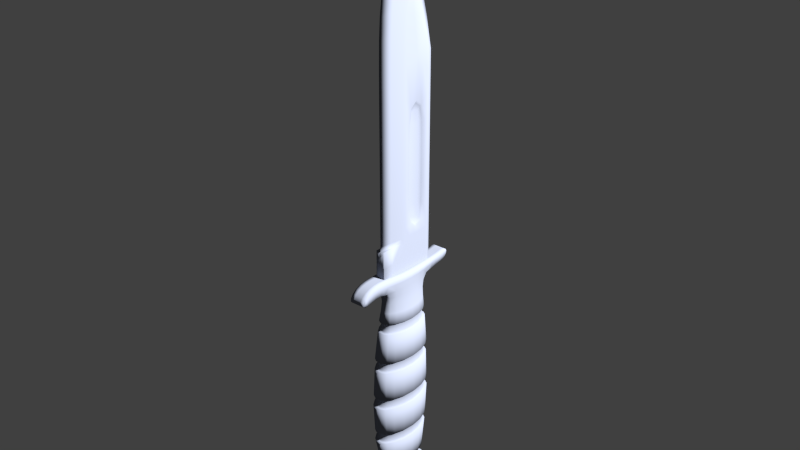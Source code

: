 # Source: knife.blend  (saved by Blender 2.70.0; exported with 4.5.12 LTS)
import bpy
from mathutils import Matrix  # noqa: F401  (used for matrix-valued properties, if any)

bpy.ops.wm.read_factory_settings(use_empty=True)
scene = bpy.context.scene
scene.name = 'Scene'

# ---- collections
col_collection_1 = bpy.data.collections.new('Collection 1'); scene.collection.children.link(col_collection_1)

# ---- materials (node trees are filled in below, after node groups)
mat_glock = bpy.data.materials.new('glock')
mat_glock.alpha_threshold = 0.0
mat_glock.use_transparent_shadow = False
mat_glock.diffuse_color = (0.2257, 0.247, 0.3108, 1.0)
mat_glock.roughness = 0.5
mat_glock.specular_intensity = 0.0
mat_glock.line_color = (0.0, 0.0, 0.0, 1.0)

# ---- material node trees

# ---- world
world_world = bpy.data.worlds.new('World'); scene.world = world_world
world_world.color = (0.05088, 0.05088, 0.05088)
world_world.use_sun_shadow = False
world_world.sun_shadow_jitter_overblur = 0.0
world_world.cycles.sampling_method = 'MANUAL'
world_world.cycles.sample_map_resolution = 256

# ---- cameras
cam_camera_006 = bpy.data.cameras.new('Camera.006')
cam_camera_006.type = 'ORTHO'
cam_camera_006.clip_end = 100.0
cam_camera_006.lens = 35.0
cam_camera_006.sensor_width = 32.0
cam_camera_006.sensor_height = 18.0
cam_camera_006.ortho_scale = 0.3
cam_camera_006.dof.focus_distance = 0.0
cam_camera_006.dof.aperture_fstop = 128.0
cam_camera_007 = bpy.data.cameras.new('Camera.007')
cam_camera_007.type = 'ORTHO'
cam_camera_007.clip_end = 100.0
cam_camera_007.lens = 35.0
cam_camera_007.sensor_width = 32.0
cam_camera_007.sensor_height = 18.0
cam_camera_007.ortho_scale = 0.4
cam_camera_007.dof.focus_distance = 0.0
cam_camera_007.dof.aperture_fstop = 128.0

# ---- lights
light_point_001 = bpy.data.lights.new('Point.001', 'AREA')
light_point_001.transmission_factor = 0.0
light_point_001.energy = 78.54
light_point_001.shadow_buffer_clip_start = 0.5
light_point_001.shadow_soft_size = 0.1
light_point_001.shadow_maximum_resolution = 0.006
light_point_001.use_absolute_resolution = True
light_point_001.size = 0.1
light_point_001.size_y = 0.1
light_point_001.cycles.use_multiple_importance_sampling = False

# ---- meshes
me_circle_001 = bpy.data.meshes.new('Circle.001')
me_circle_001.from_pydata([(-0.003092, -0.05474, -0.01466), (-0.007465, -0.05425, -0.006061), (-0.007465, -0.05356, 0.006104), (-0.003092, -0.05307, 0.01471), (-0.003189, -0.05001, -0.01567), (-0.007699, -0.04947, -0.006798), (-0.007699, -0.04872, 0.005746), (-0.003189, -0.04818, 0.01462), (-0.003393, -0.04286, -0.01689), (-0.00819, -0.04292, -0.007431), (-0.00819, -0.04299, 0.00594), (-0.003393, -0.04305, 0.01539), (-0.003994, -0.02622, -0.01853), (-0.009642, -0.02589, -0.007407), (-0.009642, -0.02544, 0.008327), (-0.003994, -0.02511, 0.01945), (-0.004048, -0.01988, -0.01912), (-0.009772, -0.01955, -0.007842), (-0.009772, -0.01909, 0.008104), (-0.004048, -0.01876, 0.01938), (-0.004246, -0.002313, -0.01995), (-0.01025, -0.00197, -0.008123), (-0.01025, -0.001484, 0.008605), (-0.004246, -0.001141, 0.02043), (-0.004186, 0.00414, -0.01977), (-0.01011, 0.004479, -0.008114), (-0.01011, 0.004957, 0.008376), (-0.004186, 0.005296, 0.02004), (-0.004021, 0.02137, -0.0191), (-0.009708, 0.02174, -0.007898), (-0.009708, 0.02227, 0.007941), (-0.004021, 0.02264, 0.01914), (-0.004021, 0.02782, -0.01943), (-0.009708, 0.02819, -0.008227), (-0.009708, 0.02872, 0.007612), (-0.004021, 0.02909, 0.01881), (-0.00362, 0.04507, -0.01807), (-0.008739, 0.0454, -0.007984), (-0.008739, 0.04588, 0.006274), (-0.00362, 0.04621, 0.01636), (-0.003464, 0.05133, -0.01743), (-0.008363, 0.05165, -0.007787), (-0.008363, 0.05211, 0.005857), (-0.003464, 0.05243, 0.0155), (-0.002554, 0.06408, -0.01643), (-0.006165, 0.06436, -0.007884), (-0.006165, 0.06477, 0.004202), (-0.002554, 0.06505, 0.01275), (-0.002823, -0.05001, -0.0139), (-0.006815, -0.04947, -0.006045), (-0.006815, -0.04872, 0.005058), (-0.002823, -0.04818, 0.01291), (-0.003003, -0.04286, -0.01497), (-0.00725, -0.04292, -0.006605), (-0.00725, -0.04299, 0.00523), (-0.003003, -0.04305, 0.0136), (-0.003535, -0.02622, -0.01643), (-0.008535, -0.02589, -0.006584), (-0.008535, -0.02544, 0.007343), (-0.003535, -0.02511, 0.01719), (-0.003583, -0.01988, -0.01695), (-0.00865, -0.01955, -0.006969), (-0.00865, -0.01909, 0.007146), (-0.003583, -0.01876, 0.01713), (-0.003759, -0.002313, -0.01769), (-0.009074, -0.00197, -0.007218), (-0.003092, -0.05719, 0.01705), (-0.009074, -0.001484, 0.007589), (-0.003759, -0.001141, 0.01806), (-0.003092, -0.05883, 0.02349), (-0.003903, -0.05781, 0.02811), (-0.003705, 0.00414, -0.01753), (-0.003092, -0.06087, 0.02953), (-0.008945, 0.004479, -0.00721), (-0.003903, -0.06465, 0.02798), (-0.008945, 0.004957, 0.007386), (-0.003705, 0.005296, 0.01771), (-0.003092, -0.06906, 0.005796), (-0.003092, -0.06996, -0.006991), (-0.003559, 0.02137, -0.01693), (-0.003092, -0.06701, -0.01354), (-0.008593, 0.02174, -0.007019), (-0.004322, 0.08125, 0.0182), (-0.008593, 0.02227, 0.007001), (-0.003559, 0.02264, 0.01692), (-0.004322, 0.0815, 0.02468), (-0.004322, 0.07997, 0.03176), (-0.003559, 0.02782, -0.01722), (-0.004322, 0.07579, 0.03593), (-0.008593, 0.02819, -0.00731), (-0.004322, 0.0717, 0.03508), (-0.008593, 0.02872, 0.00671), (-0.003559, 0.02909, 0.01662), (-0.004322, 0.07383, 0.02877), (-0.004322, 0.0746, 0.0211), (-0.003204, 0.04507, -0.01602), (-0.004322, 0.07119, 0.01539), (-0.007736, 0.0454, -0.007095), (-0.007736, 0.04588, 0.005526), (-0.004322, 0.07871, -0.02439), (-0.003204, 0.04621, 0.01445), (-0.004322, 0.079, -0.02971), (-0.004322, 0.08021, -0.03469), (-0.004322, 0.0763, -0.03483), (-0.003066, 0.05133, -0.01546), (-0.007402, 0.05165, -0.00692), (-0.007402, 0.05211, 0.005157), (-0.004322, 0.07388, -0.03185), (-0.003066, 0.05243, 0.0137), (-0.004322, 0.07367, -0.02588), (-0.002554, 0.07026, -0.01941), (-0.003498, -0.06685, 0.01689), (-0.003092, -0.06087, -0.0147), (-0.00604, -0.06131, 0.00595), (-0.00604, -0.0621, -0.006526), (-0.003701, -0.06592, 0.02243), (-0.006165, 0.0793, -0.007987), (-0.006165, 0.0797, 0.0041), (-0.005455, 0.07879, -0.01838), (-0.006165, 0.07183, -0.007935), (-0.006165, 0.07223, 0.004151), (0.003092, -0.05474, -0.01466), (0.007465, -0.05425, -0.006061), (0.007465, -0.05356, 0.006104), (0.003092, -0.05307, 0.01471), (0.003189, -0.05001, -0.01567), (0.007699, -0.04947, -0.006798), (0.007699, -0.04872, 0.005746), (0.003189, -0.04818, 0.01462), (0.003393, -0.04286, -0.01689), (0.00819, -0.04292, -0.007431), (0.00819, -0.04299, 0.00594), (0.003393, -0.04305, 0.01539), (0.003994, -0.02622, -0.01853), (0.009642, -0.02589, -0.007407), (0.009642, -0.02544, 0.008327), (0.003994, -0.02511, 0.01945), (0.004048, -0.01988, -0.01912), (0.009772, -0.01955, -0.007842), (0.009772, -0.01909, 0.008104), (0.004048, -0.01876, 0.01938), (0.004246, -0.002313, -0.01995), (0.01025, -0.00197, -0.008123), (0.01025, -0.001484, 0.008605), (0.004246, -0.001141, 0.02043), (0.004186, 0.00414, -0.01977), (0.01011, 0.004479, -0.008114), (0.01011, 0.004957, 0.008376), (0.004186, 0.005296, 0.02004), (0.004021, 0.02137, -0.0191), (0.009708, 0.02174, -0.007898), (0.009708, 0.02227, 0.007941), (0.004021, 0.02264, 0.01914), (0.004021, 0.02782, -0.01943), (0.009708, 0.02819, -0.008227), (0.009708, 0.02872, 0.007612), (0.004021, 0.02909, 0.01881), (0.00362, 0.04507, -0.01807), (0.008739, 0.0454, -0.007984), (0.008739, 0.04588, 0.006274), (0.00362, 0.04621, 0.01636), (0.003464, 0.05133, -0.01743), (0.008362, 0.05165, -0.007787), (0.008362, 0.05211, 0.005857), (0.003464, 0.05243, 0.0155), (0.002554, 0.06408, -0.01643), (0.006165, 0.06436, -0.007884), (0.006165, 0.06477, 0.004202), (0.002554, 0.06505, 0.01275), (0.002823, -0.05001, -0.0139), (0.006815, -0.04947, -0.006045), (0.006815, -0.04872, 0.005058), (0.002823, -0.04818, 0.01291), (0.003003, -0.04286, -0.01497), (0.00725, -0.04292, -0.006605), (0.00725, -0.04299, 0.00523), (0.003003, -0.04305, 0.0136), (0.003535, -0.02622, -0.01643), (0.008535, -0.02589, -0.006584), (0.008535, -0.02544, 0.007343), (0.003535, -0.02511, 0.01719), (0.003583, -0.01988, -0.01695), (0.00865, -0.01955, -0.006969), (0.00865, -0.01909, 0.007146), (0.003583, -0.01876, 0.01713), (0.003759, -0.002313, -0.01769), (0.009074, -0.00197, -0.007218), (0.003092, -0.05719, 0.01705), (0.009074, -0.001484, 0.007589), (0.003759, -0.001141, 0.01806), (0.003092, -0.05883, 0.02349), (0.003903, -0.05781, 0.02811), (0.003705, 0.00414, -0.01753), (0.003092, -0.06087, 0.02953), (0.008945, 0.004479, -0.00721), (0.003903, -0.06465, 0.02798), (0.008945, 0.004957, 0.007386), (0.003705, 0.005296, 0.01771), (0.003092, -0.06906, 0.005796), (0.003092, -0.06996, -0.006991), (0.003559, 0.02137, -0.01693), (0.003092, -0.06701, -0.01354), (0.008593, 0.02174, -0.007019), (0.004322, 0.08125, 0.0182), (0.008593, 0.02227, 0.007001), (0.003559, 0.02264, 0.01692), (0.004322, 0.0815, 0.02468), (0.004322, 0.07997, 0.03176), (0.003559, 0.02782, -0.01722), (0.004322, 0.07579, 0.03593), (0.008593, 0.02819, -0.00731), (0.004322, 0.0717, 0.03508), (0.008593, 0.02872, 0.00671), (0.003559, 0.02909, 0.01662), (0.004322, 0.07383, 0.02877), (0.004322, 0.0746, 0.0211), (0.003204, 0.04507, -0.01602), (0.004322, 0.07119, 0.01539), (0.007735, 0.0454, -0.007095), (0.007735, 0.04588, 0.005526), (0.004322, 0.07871, -0.02439), (0.003204, 0.04621, 0.01445), (0.004322, 0.079, -0.02971), (0.004322, 0.08021, -0.03469), (0.004322, 0.0763, -0.03483), (0.003066, 0.05133, -0.01546), (0.007402, 0.05165, -0.00692), (0.007402, 0.05211, 0.005157), (0.004322, 0.07388, -0.03185), (0.003066, 0.05243, 0.0137), (0.004322, 0.07367, -0.02588), (0.002554, 0.07026, -0.01941), (0.003498, -0.06685, 0.01689), (0.003092, -0.06087, -0.0147), (0.00604, -0.06131, 0.00595), (0.00604, -0.0621, -0.006526), (0.003701, -0.06592, 0.02243), (-1.246e-09, -0.05307, 0.01471), (1.243e-09, -0.05474, -0.01466), (-2.036e-09, -0.04818, 0.01462), (5.484e-10, -0.05001, -0.01567), (-2.931e-09, -0.04305, 0.01539), (-5.236e-10, -0.04286, -0.01689), (-6.159e-09, -0.02511, 0.01945), (-3.111e-09, -0.02622, -0.01853), (-7.188e-09, -0.01876, 0.01938), (-4.099e-09, -0.01988, -0.01912), (-1.014e-08, -0.001141, 0.02043), (-6.898e-09, -0.002313, -0.01995), (-1.116e-08, 0.005296, 0.02004), (-7.963e-09, 0.00414, -0.01977), (-1.392e-08, 0.02264, 0.01914), (-1.082e-08, 0.02137, -0.0191), (-1.494e-08, 0.02909, 0.01881), (-1.185e-08, 0.02782, -0.01943), (-1.755e-08, 0.04621, 0.01636), (-1.476e-08, 0.04507, -0.01807), (-1.849e-08, 0.05243, 0.0155), (-1.583e-08, 0.05133, -0.01743), (-2.034e-08, 0.06505, 0.01275), (-1.798e-08, 0.06408, -0.01643), (-1.907e-09, -0.04818, 0.01291), (4.146e-10, -0.05001, -0.0139), (-2.795e-09, -0.04305, 0.0136), (-7.512e-10, -0.05719, 0.01705), (-6.679e-10, -0.04286, -0.01497), (-9.711e-10, -0.05883, 0.02349), (-1.486e-09, -0.05781, 0.02811), (-5.988e-09, -0.02511, 0.01719), (-1.093e-09, -0.06087, 0.02953), (-3.27e-09, -0.02622, -0.01643), (-3.607e-10, -0.06465, 0.02798), (2.031e-09, -0.06906, 0.005796), (-7.018e-09, -0.01876, 0.01713), (3.144e-09, -0.06996, -0.006991), (-4.263e-09, -0.01988, -0.01695), (3.158e-09, -0.06701, -0.01354), (-9.959e-09, -0.001141, 0.01806), (-2.339e-08, 0.08125, 0.0182), (-7.069e-09, -0.002313, -0.01769), (-2.392e-08, 0.0815, 0.02468), (-2.421e-08, 0.07997, 0.03176), (-1.098e-08, 0.005296, 0.01771), (-2.384e-08, 0.07579, 0.03593), (-8.133e-09, 0.00414, -0.01753), (-2.311e-08, 0.0717, 0.03508), (-2.298e-08, 0.07383, 0.02877), (-1.375e-08, 0.02264, 0.01692), (-2.253e-08, 0.0746, 0.0211), (-1.099e-08, 0.02137, -0.01693), (-2.154e-08, 0.07119, 0.01539), (-1.478e-08, 0.02909, 0.01662), (-1.976e-08, 0.07871, -0.02439), (-1.201e-08, 0.02782, -0.01722), (-1.941e-08, 0.079, -0.02971), (-1.923e-08, 0.08021, -0.03469), (-1.74e-08, 0.04621, 0.01445), (-1.858e-08, 0.0763, -0.03483), (-1.491e-08, 0.04507, -0.01602), (-1.841e-08, 0.07388, -0.03185), (-1.883e-08, 0.07367, -0.02588), (-1.836e-08, 0.05243, 0.0137), (-1.876e-08, 0.07026, -0.01941), (-1.598e-08, 0.05133, -0.01546), (8.354e-10, -0.06685, 0.01689), (2.245e-09, -0.06087, -0.0147), (2.651e-10, -0.06592, 0.02243), (0.006165, 0.0793, -0.007987), (0.006165, 0.0797, 0.0041), (0.005455, 0.07879, -0.01838), (0.006165, 0.07183, -0.007935), (0.006165, 0.07223, 0.004151), (-2.208e-08, 0.0797, 0.00411), (-2.11e-08, 0.07929, -0.007982), (-2.023e-08, 0.07884, -0.0185), (-0.002725, 0.07796, 0.01657), (-0.002725, 0.09683, 0.01639), (-0.002725, 0.07796, -0.02034), (-0.002725, 0.09683, -0.02034), (-0.002725, 0.09683, 0.003105), (-0.002725, 0.2592, -0.004707), (-0.002725, 0.2142, 0.001385), (-0.002725, 0.2326, -0.0001607), (-0.002725, 0.2491, -0.002978), (-0.002725, 0.2142, -0.01225), (-0.002725, 0.1984, -0.02034), (-0.002725, 0.2332, -0.005211), (-0.002725, 0.1014, 0.002245), (-0.002725, 0.09683, -0.01549), (-0.002725, 0.2079, -0.01548), (-0.002725, 0.07796, -0.01549), (-0.002725, 0.07796, 0.003105), (-0.002725, 0.2142, -0.003158), (-0.002725, 0.09683, -0.003158), (-0.002725, 0.07796, -0.003158), (-0.002725, 0.1014, -0.02034), (-0.002725, 0.1014, -0.01549), (-0.002725, 0.1014, -0.003158), (-0.002725, 0.175, 0.001684), (-0.002725, 0.175, -0.01549), (-0.002725, 0.175, -0.003158), (-0.002725, 0.175, -0.02034), (-0.0009211, 0.1035, -0.01398), (-0.0009211, 0.1035, -0.004668), (-0.0009211, 0.1729, -0.01398), (-0.0009211, 0.1729, -0.004668), (0.002725, 0.07796, 0.01657), (0.002725, 0.09683, 0.01639), (0.002725, 0.07796, -0.02034), (0.002725, 0.09683, -0.02034), (-4.492e-08, 0.2142, 0.01639), (-4.214e-08, 0.2142, -0.02034), (-4.586e-08, 0.2345, -0.01481), (-5.066e-08, 0.2625, -0.01174), (-5.394e-08, 0.2828, -0.01205), (-5.3e-08, 0.2726, -0.002633), (-5.065e-08, 0.2528, 0.009035), (-4.746e-08, 0.2307, 0.01456), (0.002725, 0.09683, 0.003105), (0.002725, 0.2592, -0.004707), (0.002725, 0.2142, 0.001385), (0.002725, 0.2326, -0.0001607), (0.002725, 0.2491, -0.002978), (0.002725, 0.2142, -0.01225), (0.002725, 0.1984, -0.02034), (0.002725, 0.2332, -0.005211), (0.002725, 0.1014, 0.002245), (0.002725, 0.09683, -0.01549), (0.002725, 0.2079, -0.01548), (0.002725, 0.07796, -0.01549), (0.002725, 0.07796, 0.003105), (0.002725, 0.2142, -0.003158), (0.002725, 0.09683, -0.003158), (0.002725, 0.07796, -0.003158), (-2.654e-08, 0.1014, 0.01639), (0.002725, 0.1014, -0.02034), (0.002725, 0.1014, -0.01549), (0.002725, 0.1014, -0.003158), (-3.852e-08, 0.175, 0.01639), (0.002725, 0.175, 0.001684), (0.002725, 0.175, -0.01549), (0.002725, 0.175, -0.003158), (0.002725, 0.175, -0.02034), (0.0009211, 0.1035, -0.01398), (0.0009211, 0.1035, -0.004668), (0.0009211, 0.1729, -0.01398), (0.0009211, 0.1729, -0.004668), (-2.582e-08, 0.09697, 0.01639), (-1.995e-08, 0.07796, -0.02034), (-2.302e-08, 0.09683, -0.02034), (-3.957e-08, 0.1984, -0.02034), (-2.376e-08, 0.1014, -0.02034), (-3.575e-08, 0.175, -0.02034), (-2.273e-08, 0.07796, 0.01657), (-3.053e-08, 0.1259, 0.01639), (-3.453e-08, 0.1504, 0.01639), (-0.002725, 0.1259, 0.002058), (-0.002725, 0.1504, 0.001871), (-0.002725, 0.1259, -0.01549), (-0.002725, 0.1504, -0.01549), (-0.002725, 0.1259, -0.003158), (-0.002725, 0.1504, -0.003158), (-0.002725, 0.1259, -0.02034), (-0.002725, 0.1504, -0.02034), (-0.0009211, 0.1266, -0.01398), (-0.0009211, 0.1497, -0.01398), (-0.0009211, 0.1266, -0.004668), (-0.0009211, 0.1497, -0.004668), (-2.776e-08, 0.1259, -0.02034), (-3.175e-08, 0.1504, -0.02034), (0.002725, 0.1259, 0.002058), (0.002725, 0.1504, 0.001871), (0.002725, 0.1259, -0.01549), (0.002725, 0.1504, -0.01549), (0.002725, 0.1259, -0.003158), (0.002725, 0.1504, -0.003158), (0.002725, 0.1259, -0.02034), (0.002725, 0.1504, -0.02034), (0.0009211, 0.1266, -0.01398), (0.0009211, 0.1497, -0.01398), (0.0009211, 0.1266, -0.004668), (0.0009211, 0.1497, -0.004668), (-4.906e-08, 0.2417, 0.0118), (-4.826e-08, 0.2485, -0.01328)], [], [(2, 3, 7, 6), (1, 2, 6, 5), (0, 1, 5, 4), (249, 27, 76, 282), (28, 29, 81, 79), (17, 61, 62, 18), (38, 39, 100, 98), (9, 8, 52, 53), (10, 11, 15, 14), (6, 7, 51, 50), (9, 10, 14, 13), (8, 9, 13, 12), (37, 38, 98, 97), (26, 75, 76, 27), (16, 60, 61, 17), (18, 19, 23, 22), (17, 18, 22, 21), (16, 17, 21, 20), (5, 6, 50, 49), (36, 37, 97, 95), (25, 73, 75, 26), (14, 15, 59, 58), (26, 27, 31, 30), (25, 26, 30, 29), (24, 25, 29, 28), (24, 71, 73, 25), (254, 32, 36, 256), (34, 35, 39, 38), (33, 34, 38, 37), (32, 33, 37, 36), (13, 14, 58, 57), (34, 91, 92, 35), (4, 5, 49, 48), (40, 41, 45, 44), (258, 40, 44, 260), (42, 43, 47, 46), (41, 42, 46, 45), (49, 50, 54, 53), (48, 49, 53, 52), (50, 51, 55, 54), (58, 59, 63, 62), (57, 58, 62, 61), (56, 57, 61, 60), (67, 68, 76, 75), (65, 67, 75, 73), (64, 65, 73, 71), (83, 84, 92, 91), (81, 83, 91, 89), (79, 81, 89, 87), (95, 97, 105, 104), (98, 100, 108, 106), (97, 98, 106, 105), (19, 18, 62, 63), (29, 30, 83, 81), (248, 20, 64, 279), (41, 40, 104, 105), (10, 9, 53, 54), (20, 21, 65, 64), (245, 19, 63, 273), (30, 31, 84, 83), (42, 41, 105, 106), (237, 3, 66, 264), (11, 10, 54, 55), (21, 22, 67, 65), (244, 12, 56, 270), (33, 32, 87, 89), (12, 13, 57, 56), (43, 42, 106, 108), (241, 11, 55, 263), (22, 23, 68, 67), (34, 33, 89, 91), (294, 101, 99, 292), (260, 44, 110, 302), (295, 102, 101, 294), (297, 103, 102, 295), (299, 107, 103, 297), (300, 109, 107, 299), (302, 110, 109, 300), (114, 78, 77, 113), (112, 80, 78, 114), (1, 114, 113, 2), (0, 112, 114, 1), (77, 111, 66, 113), (2, 113, 66, 3), (66, 111, 115, 69), (70, 69, 115, 74), (72, 70, 74), (3, 237, 239, 7), (0, 4, 240, 238), (7, 239, 261, 51), (8, 242, 265, 52), (40, 258, 303, 104), (11, 241, 243, 15), (8, 12, 244, 242), (28, 79, 289, 252), (15, 243, 268, 59), (16, 20, 248, 246), (35, 92, 291, 253), (19, 245, 247, 23), (16, 246, 275, 60), (27, 249, 251, 31), (24, 28, 252, 250), (4, 48, 262, 240), (43, 108, 301, 257), (35, 253, 255, 39), (36, 95, 298, 256), (23, 247, 277, 68), (24, 250, 284, 71), (43, 257, 259, 47), (48, 52, 265, 262), (51, 261, 263, 55), (56, 60, 275, 270), (59, 268, 273, 63), (68, 277, 282, 76), (64, 71, 284, 279), (84, 287, 291, 92), (79, 87, 293, 289), (100, 296, 301, 108), (95, 104, 303, 298), (39, 255, 296, 100), (32, 254, 293, 87), (69, 266, 264, 66), (70, 267, 266, 69), (72, 269, 267, 70), (74, 271, 269, 72), (78, 274, 272, 77), (115, 306, 271, 74), (80, 276, 274, 78), (31, 251, 287, 84), (112, 305, 276, 80), (85, 280, 278, 82), (86, 281, 280, 85), (90, 285, 283, 88), (88, 283, 281, 86), (93, 286, 285, 90), (94, 288, 286, 93), (96, 290, 288, 94), (47, 259, 290, 96), (77, 272, 304, 111), (0, 238, 305, 112), (111, 304, 306, 115), (119, 120, 117, 116), (45, 46, 120, 119), (116, 118, 110, 119), (45, 119, 110, 44), (110, 118, 99, 109), (101, 107, 109, 99), (102, 103, 107, 101), (120, 96, 82, 117), (47, 96, 120, 46), (82, 96, 94, 85), (85, 94, 93, 86), (86, 93, 90, 88), (99, 118, 314, 292), (118, 116, 313, 314), (116, 117, 312, 313), (278, 312, 117, 82), (123, 127, 128, 124), (122, 126, 127, 123), (121, 125, 126, 122), (249, 282, 197, 148), (149, 200, 202, 150), (138, 139, 183, 182), (159, 219, 221, 160), (130, 174, 173, 129), (131, 135, 136, 132), (127, 171, 172, 128), (130, 134, 135, 131), (129, 133, 134, 130), (158, 218, 219, 159), (147, 148, 197, 196), (137, 138, 182, 181), (139, 143, 144, 140), (138, 142, 143, 139), (137, 141, 142, 138), (126, 170, 171, 127), (157, 216, 218, 158), (146, 147, 196, 194), (135, 179, 180, 136), (147, 151, 152, 148), (146, 150, 151, 147), (145, 149, 150, 146), (145, 146, 194, 192), (254, 256, 157, 153), (155, 159, 160, 156), (154, 158, 159, 155), (153, 157, 158, 154), (134, 178, 179, 135), (155, 156, 213, 212), (125, 169, 170, 126), (161, 165, 166, 162), (258, 260, 165, 161), (163, 167, 168, 164), (162, 166, 167, 163), (170, 174, 175, 171), (169, 173, 174, 170), (171, 175, 176, 172), (179, 183, 184, 180), (178, 182, 183, 179), (177, 181, 182, 178), (188, 196, 197, 189), (186, 194, 196, 188), (185, 192, 194, 186), (204, 212, 213, 205), (202, 210, 212, 204), (200, 208, 210, 202), (216, 225, 226, 218), (219, 227, 229, 221), (218, 226, 227, 219), (140, 184, 183, 139), (150, 202, 204, 151), (248, 279, 185, 141), (162, 226, 225, 161), (131, 175, 174, 130), (141, 185, 186, 142), (245, 273, 184, 140), (151, 204, 205, 152), (163, 227, 226, 162), (237, 264, 187, 124), (132, 176, 175, 131), (142, 186, 188, 143), (244, 270, 177, 133), (154, 210, 208, 153), (133, 177, 178, 134), (164, 229, 227, 163), (241, 263, 176, 132), (143, 188, 189, 144), (155, 212, 210, 154), (294, 292, 220, 222), (260, 302, 231, 165), (295, 294, 222, 223), (297, 295, 223, 224), (299, 297, 224, 228), (300, 299, 228, 230), (302, 300, 230, 231), (235, 234, 198, 199), (233, 235, 199, 201), (122, 123, 234, 235), (121, 122, 235, 233), (198, 234, 187, 232), (123, 124, 187, 234), (187, 190, 236, 232), (191, 195, 236, 190), (193, 195, 191), (124, 128, 239, 237), (121, 238, 240, 125), (128, 172, 261, 239), (129, 173, 265, 242), (161, 225, 303, 258), (132, 136, 243, 241), (129, 242, 244, 133), (149, 252, 289, 200), (136, 180, 268, 243), (137, 246, 248, 141), (156, 253, 291, 213), (140, 144, 247, 245), (137, 181, 275, 246), (148, 152, 251, 249), (145, 250, 252, 149), (125, 240, 262, 169), (164, 257, 301, 229), (156, 160, 255, 253), (157, 256, 298, 216), (144, 189, 277, 247), (145, 192, 284, 250), (164, 168, 259, 257), (169, 262, 265, 173), (172, 176, 263, 261), (177, 270, 275, 181), (180, 184, 273, 268), (189, 197, 282, 277), (185, 279, 284, 192), (205, 213, 291, 287), (200, 289, 293, 208), (221, 229, 301, 296), (216, 298, 303, 225), (160, 221, 296, 255), (153, 208, 293, 254), (190, 187, 264, 266), (191, 190, 266, 267), (193, 191, 267, 269), (195, 193, 269, 271), (199, 198, 272, 274), (236, 195, 271, 306), (201, 199, 274, 276), (152, 205, 287, 251), (233, 201, 276, 305), (206, 203, 278, 280), (207, 206, 280, 281), (211, 209, 283, 285), (209, 207, 281, 283), (214, 211, 285, 286), (215, 214, 286, 288), (217, 215, 288, 290), (168, 217, 290, 259), (198, 232, 304, 272), (121, 233, 305, 238), (232, 236, 306, 304), (310, 307, 308, 311), (166, 310, 311, 167), (307, 310, 231, 309), (166, 165, 231, 310), (231, 230, 220, 309), (222, 220, 230, 228), (223, 222, 228, 224), (311, 308, 203, 217), (168, 167, 311, 217), (203, 206, 215, 217), (206, 207, 214, 215), (207, 209, 211, 214), (220, 292, 314, 309), (309, 314, 313, 307), (307, 313, 312, 308), (278, 203, 308, 312), (330, 328, 318, 317), (319, 316, 387), (350, 357, 322, 321), (322, 357, 422, 323), (355, 354, 320, 356), (352, 326, 323, 423), (354, 353, 320), (324, 326, 352, 351), (325, 329, 324, 351), (321, 322, 326, 332), (326, 322, 323), (331, 319, 333, 334), (315, 316, 319, 331), (332, 326, 324), (334, 333, 328, 330), (340, 339, 344, 345), (318, 328, 336, 335), (333, 319, 327, 337), (328, 333, 337, 336), (338, 378, 350, 321), (341, 339, 329, 325), (340, 338, 321, 332), (339, 340, 332, 324, 329), (336, 337, 343, 342), (397, 338, 340, 401), (399, 339, 341, 403), (395, 378, 338, 397), (407, 345, 344, 405), (401, 340, 345, 407), (398, 336, 342, 404), (327, 319, 387, 374), (403, 341, 392, 409), (341, 325, 390, 392), (318, 335, 391, 389), (317, 318, 389, 388), (325, 351, 390), (316, 315, 393, 387), (369, 348, 349, 367), (358, 387, 347), (350, 360, 361, 357), (361, 362, 422, 357), (355, 356, 359, 354), (352, 423, 362, 365), (354, 359, 353), (363, 351, 352, 365), (364, 351, 363, 368), (360, 371, 365, 361), (365, 362, 361), (370, 373, 372, 358), (346, 370, 358, 347), (371, 363, 365), (373, 369, 367, 372), (381, 386, 385, 380), (349, 375, 376, 367), (372, 377, 366, 358), (367, 376, 377, 372), (379, 360, 350, 378), (382, 364, 368, 380), (381, 371, 360, 379), (380, 368, 363, 371, 381), (376, 383, 384, 377), (415, 381, 379, 411), (417, 382, 380, 413), (411, 379, 378, 395), (419, 385, 386, 421), (421, 386, 381, 415), (418, 383, 376, 412), (366, 374, 387, 358), (417, 409, 392, 382), (382, 392, 390, 364), (349, 389, 391, 375), (348, 388, 389, 349), (364, 390, 351), (347, 387, 393, 346), (327, 396, 400, 337), (396, 397, 401, 400), (336, 398, 402, 335), (398, 399, 403, 402), (374, 394, 396, 327), (394, 395, 397, 396), (343, 406, 404, 342), (406, 407, 405, 404), (337, 400, 406, 343), (400, 401, 407, 406), (339, 399, 405, 344), (399, 398, 404, 405), (335, 402, 408, 391), (402, 403, 409, 408), (377, 414, 410, 366), (414, 415, 411, 410), (375, 416, 412, 376), (416, 417, 413, 412), (366, 410, 394, 374), (410, 411, 395, 394), (383, 418, 420, 384), (418, 419, 421, 420), (384, 420, 414, 377), (420, 421, 415, 414), (385, 419, 413, 380), (419, 418, 412, 413), (375, 391, 408, 416), (416, 408, 409, 417), (362, 359, 356, 422), (323, 422, 356, 320), (423, 353, 359, 362), (423, 323, 320, 353)])
me_circle_001.polygons.foreach_set('use_smooth', [True] * 420)
_k = {(4, 5): 1.0, (5, 6): 1.0, (6, 7): 1.0, (7, 239): 1.0, (3, 7): 1.0, (0, 4): 1.0, (8, 9): 1.0, (9, 10): 1.0, (10, 11): 1.0, (11, 241): 1.0, (12, 13): 1.0, (13, 14): 1.0, (14, 15): 1.0, (15, 243): 1.0, (16, 17): 1.0, (17, 18): 1.0, (18, 19): 1.0, (19, 245): 1.0, (20, 21): 1.0, (21, 22): 1.0, (22, 23): 1.0, (23, 247): 1.0, (24, 25): 1.0, (25, 26): 1.0, (26, 27): 1.0, (27, 249): 1.0, (28, 29): 1.0, (29, 30): 1.0, (30, 31): 1.0, (31, 251): 1.0, (32, 33): 1.0, (33, 34): 1.0, (34, 35): 1.0, (35, 253): 1.0, (36, 37): 1.0, (37, 38): 1.0, (38, 39): 1.0, (39, 255): 1.0, (40, 41): 1.0, (41, 42): 1.0, (42, 43): 1.0, (43, 257): 1.0, (3, 66): 1.0, (52, 53): 1.0, (53, 54): 1.0, (54, 55): 1.0, (66, 69): 1.0, (55, 263): 1.0, (69, 70): 1.0, (70, 72): 1.0, (72, 74): 1.0, (77, 111): 1.0, (77, 78): 1.0, (78, 80): 1.0, (0, 112): 1.0, (82, 85): 1.0, (85, 86): 1.0, (86, 88): 1.0, (88, 90): 1.0, (90, 93): 1.0, (93, 94): 1.0, (94, 96): 1.0, (99, 101): 1.0, (101, 102): 1.0, (102, 103): 1.0, (103, 107): 1.0, (107, 109): 1.0, (109, 110): 1.0, (74, 115): 1.0, (80, 112): 1.0, (111, 115): 1.0, (4, 240): 1.0, (8, 242): 1.0, (12, 244): 1.0, (16, 246): 1.0, (20, 248): 1.0, (24, 250): 1.0, (28, 252): 1.0, (32, 254): 1.0, (36, 256): 1.0, (40, 258): 1.0, (52, 265): 1.0, (70, 267): 1.0, (74, 271): 1.0, (80, 276): 1.0, (237, 239): 1.0, (238, 240): 1.0, (249, 282): 1.0, (239, 261): 1.0, (242, 265): 1.0, (258, 303): 1.0, (241, 243): 1.0, (242, 244): 1.0, (252, 289): 1.0, (243, 268): 1.0, (246, 248): 1.0, (253, 291): 1.0, (245, 247): 1.0, (246, 275): 1.0, (249, 251): 1.0, (250, 252): 1.0, (240, 262): 1.0, (257, 301): 1.0, (254, 256): 1.0, (253, 255): 1.0, (256, 298): 1.0, (247, 277): 1.0, (250, 284): 1.0, (258, 260): 1.0, (257, 259): 1.0, (262, 265): 1.0, (261, 263): 1.0, (270, 275): 1.0, (268, 273): 1.0, (277, 282): 1.0, (279, 284): 1.0, (287, 291): 1.0, (289, 293): 1.0, (296, 301): 1.0, (298, 303): 1.0, (248, 279): 1.0, (255, 296): 1.0, (245, 273): 1.0, (254, 293): 1.0, (237, 264): 1.0, (264, 266): 1.0, (266, 267): 1.0, (267, 269): 1.0, (244, 270): 1.0, (269, 271): 1.0, (272, 274): 1.0, (271, 306): 1.0, (274, 276): 1.0, (251, 287): 1.0, (276, 305): 1.0, (278, 280): 1.0, (280, 281): 1.0, (283, 285): 1.0, (281, 283): 1.0, (285, 286): 1.0, (241, 263): 1.0, (286, 288): 1.0, (288, 290): 1.0, (259, 290): 1.0, (292, 294): 1.0, (260, 302): 1.0, (294, 295): 1.0, (295, 297): 1.0, (297, 299): 1.0, (299, 300): 1.0, (300, 302): 1.0, (272, 304): 1.0, (238, 305): 1.0, (304, 306): 1.0, (116, 117): 1.0, (116, 118): 1.0, (99, 118): 1.0, (82, 117): 1.0, (278, 312): 1.0, (312, 313): 1.0, (313, 314): 1.0, (292, 314): 1.0, (125, 126): 1.0, (126, 127): 1.0, (127, 128): 1.0, (128, 239): 1.0, (124, 128): 1.0, (121, 125): 1.0, (129, 130): 1.0, (130, 131): 1.0, (131, 132): 1.0, (132, 241): 1.0, (133, 134): 1.0, (134, 135): 1.0, (135, 136): 1.0, (136, 243): 1.0, (137, 138): 1.0, (138, 139): 1.0, (139, 140): 1.0, (140, 245): 1.0, (141, 142): 1.0, (142, 143): 1.0, (143, 144): 1.0, (144, 247): 1.0, (145, 146): 1.0, (146, 147): 1.0, (147, 148): 1.0, (148, 249): 1.0, (149, 150): 1.0, (150, 151): 1.0, (151, 152): 1.0, (152, 251): 1.0, (153, 154): 1.0, (154, 155): 1.0, (155, 156): 1.0, (156, 253): 1.0, (157, 158): 1.0, (158, 159): 1.0, (159, 160): 1.0, (160, 255): 1.0, (161, 162): 1.0, (162, 163): 1.0, (163, 164): 1.0, (164, 257): 1.0, (124, 187): 1.0, (173, 174): 1.0, (174, 175): 1.0, (175, 176): 1.0, (187, 190): 1.0, (176, 263): 1.0, (190, 191): 1.0, (191, 193): 1.0, (193, 195): 1.0, (198, 232): 1.0, (198, 199): 1.0, (199, 201): 1.0, (121, 233): 1.0, (203, 206): 1.0, (206, 207): 1.0, (207, 209): 1.0, (209, 211): 1.0, (211, 214): 1.0, (214, 215): 1.0, (215, 217): 1.0, (220, 222): 1.0, (222, 223): 1.0, (223, 224): 1.0, (224, 228): 1.0, (228, 230): 1.0, (230, 231): 1.0, (195, 236): 1.0, (201, 233): 1.0, (232, 236): 1.0, (125, 240): 1.0, (129, 242): 1.0, (133, 244): 1.0, (137, 246): 1.0, (141, 248): 1.0, (145, 250): 1.0, (149, 252): 1.0, (153, 254): 1.0, (157, 256): 1.0, (161, 258): 1.0, (173, 265): 1.0, (191, 267): 1.0, (195, 271): 1.0, (201, 276): 1.0, (307, 308): 1.0, (307, 309): 1.0, (220, 309): 1.0, (203, 308): 1.0, (315, 331): 1.0, (315, 316): 1.0, (317, 318): 1.0, (318, 335): 1.0, (350, 378): 1.0, (351, 352): 1.0, (353, 423): 1.0, (353, 354): 1.0, (354, 355): 1.0, (355, 356): 1.0, (357, 422): 1.0, (350, 357): 1.0, (316, 319): 1.0, (320, 323): 1.0, (320, 354): 1.0, (324, 326): 1.0, (325, 351): 1.0, (321, 322): 1.0, (322, 323): 1.0, (319, 327): 1.0, (321, 338): 1.0, (325, 329): 1.0, (323, 326): 1.0, (324, 329): 1.0, (317, 330): 1.0, (330, 334): 1.0, (331, 334): 1.0, (316, 387): 1.0, (325, 341): 1.0, (336, 337): 1.0, (339, 340): 1.0, (378, 395): 1.0, (338, 397): 1.0, (339, 399): 1.0, (340, 401): 1.0, (341, 403): 1.0, (374, 387): 1.0, (319, 387): 1.0, (388, 389): 1.0, (389, 391): 1.0, (390, 392): 1.0, (392, 409): 1.0, (317, 388): 1.0, (351, 390): 1.0, (315, 393): 1.0, (387, 393): 1.0, (346, 370): 1.0, (346, 347): 1.0, (348, 349): 1.0, (349, 375): 1.0, (347, 358): 1.0, (359, 362): 1.0, (354, 359): 1.0, (363, 365): 1.0, (351, 364): 1.0, (360, 361): 1.0, (361, 362): 1.0, (358, 366): 1.0, (360, 379): 1.0, (364, 368): 1.0, (362, 365): 1.0, (363, 368): 1.0, (348, 369): 1.0, (369, 373): 1.0, (370, 373): 1.0, (347, 387): 1.0, (364, 382): 1.0, (376, 377): 1.0, (380, 381): 1.0, (379, 411): 1.0, (380, 413): 1.0, (381, 415): 1.0, (382, 417): 1.0, (358, 387): 1.0, (348, 388): 1.0, (346, 393): 1.0, (374, 394): 1.0, (394, 395): 1.0, (327, 396): 1.0, (396, 397): 1.0, (336, 398): 1.0, (398, 399): 1.0, (337, 400): 1.0, (400, 401): 1.0, (335, 402): 1.0, (402, 403): 1.0, (391, 408): 1.0, (408, 409): 1.0, (366, 410): 1.0, (410, 411): 1.0, (376, 412): 1.0, (412, 413): 1.0, (377, 414): 1.0, (414, 415): 1.0, (375, 416): 1.0, (416, 417): 1.0, (356, 422): 1.0, (352, 423): 1.0}
me_circle_001.attributes.new('crease_edge', 'FLOAT', 'EDGE').data.foreach_set('value', [_k.get((min(e.vertices), max(e.vertices)), 0.0) for e in me_circle_001.edges])
_uv = me_circle_001.uv_layers.new(name='UVMap')
_uv.uv.foreach_set('vector', [0.7768, 0.7827, 0.778, 0.8266, 0.7538, 0.8242, 0.7503, 0.7839, 0.7754, 0.7328, 0.7768, 0.7827, 0.7503, 0.7839, 0.7514, 0.7322, 0.7784, 0.6925, 0.7754, 0.7328, 0.7514, 0.7322, 0.7564, 0.6934, 0.4932, 0.8784, 0.4884, 0.865, 0.4972, 0.8602, 0.5022, 0.8751, 0.4264, 0.7204, 0.4212, 0.7674, 0.4162, 0.7699, 0.4184, 0.7249, 0.6022, 0.747, 0.6071, 0.7486, 0.6082, 0.8011, 0.6029, 0.804, 0.3085, 0.8349, 0.3161, 0.8766, 0.3087, 0.8739, 0.3037, 0.8334, 0.711, 0.7351, 0.7031, 0.6965, 0.7104, 0.6993, 0.7162, 0.7368, 0.7145, 0.7875, 0.7116, 0.8284, 0.6484, 0.8432, 0.6396, 0.8007, 0.7503, 0.7839, 0.7538, 0.8242, 0.7468, 0.821, 0.7459, 0.7823, 0.711, 0.7351, 0.7145, 0.7875, 0.6396, 0.8007, 0.6388, 0.7446, 0.7031, 0.6965, 0.711, 0.7351, 0.6388, 0.7446, 0.6447, 0.6991, 0.3082, 0.7786, 0.3085, 0.8349, 0.3037, 0.8334, 0.3028, 0.7815, 0.4947, 0.8172, 0.5003, 0.8143, 0.4972, 0.8602, 0.4884, 0.865, 0.596, 0.702, 0.604, 0.7051, 0.6071, 0.7486, 0.6022, 0.747, 0.6029, 0.804, 0.5996, 0.8498, 0.5404, 0.8595, 0.5321, 0.8139, 0.6022, 0.747, 0.6029, 0.804, 0.5321, 0.8139, 0.5306, 0.7554, 0.596, 0.702, 0.6022, 0.747, 0.5306, 0.7554, 0.5371, 0.7088, 0.7514, 0.7322, 0.7503, 0.7839, 0.7459, 0.7823, 0.7466, 0.7346, 0.315, 0.735, 0.3082, 0.7786, 0.3028, 0.7815, 0.3072, 0.7393, 0.4939, 0.7586, 0.499, 0.7602, 0.5003, 0.8143, 0.4947, 0.8172, 0.6396, 0.8007, 0.6484, 0.8432, 0.64, 0.8406, 0.6342, 0.7987, 0.4947, 0.8172, 0.4884, 0.865, 0.4276, 0.8724, 0.4214, 0.826, 0.4939, 0.7586, 0.4947, 0.8172, 0.4214, 0.826, 0.4212, 0.7674, 0.4863, 0.7126, 0.4939, 0.7586, 0.4212, 0.7674, 0.4264, 0.7204, 0.4863, 0.7126, 0.4948, 0.7157, 0.499, 0.7602, 0.4939, 0.7586, 0.3788, 0.7132, 0.3759, 0.7266, 0.315, 0.735, 0.3109, 0.7253, 0.3829, 0.8289, 0.3767, 0.8754, 0.3161, 0.8766, 0.3085, 0.8349, 0.3831, 0.7709, 0.3829, 0.8289, 0.3085, 0.8349, 0.3082, 0.7786, 0.3759, 0.7266, 0.3831, 0.7709, 0.3082, 0.7786, 0.315, 0.735, 0.6388, 0.7446, 0.6396, 0.8007, 0.6342, 0.7987, 0.634, 0.7467, 0.3829, 0.8289, 0.3879, 0.8264, 0.385, 0.8711, 0.3767, 0.8754, 0.7564, 0.6934, 0.7514, 0.7322, 0.7466, 0.7346, 0.7494, 0.6971, 0.2648, 0.738, 0.2675, 0.7819, 0.1989, 0.783, 0.2008, 0.7348, 0.2696, 0.7267, 0.2648, 0.738, 0.2008, 0.7348, 0.2048, 0.7235, 0.2698, 0.8383, 0.2682, 0.8812, 0.1988, 0.8931, 0.1977, 0.8427, 0.2675, 0.7819, 0.2698, 0.8383, 0.1977, 0.8427, 0.1989, 0.783, 0.7466, 0.7346, 0.7459, 0.7823, 0.7189, 0.7853, 0.7162, 0.7368, 0.7494, 0.6971, 0.7466, 0.7346, 0.7162, 0.7368, 0.7104, 0.6993, 0.7459, 0.7823, 0.7468, 0.821, 0.7182, 0.8243, 0.7189, 0.7853, 0.6342, 0.7987, 0.64, 0.8406, 0.6075, 0.8449, 0.6082, 0.8011, 0.634, 0.7467, 0.6342, 0.7987, 0.6082, 0.8011, 0.6071, 0.7486, 0.6368, 0.7032, 0.634, 0.7467, 0.6071, 0.7486, 0.604, 0.7051, 0.5265, 0.8119, 0.5316, 0.8566, 0.4972, 0.8602, 0.5003, 0.8143, 0.5256, 0.7578, 0.5265, 0.8119, 0.5003, 0.8143, 0.499, 0.7602, 0.5289, 0.7129, 0.5256, 0.7578, 0.499, 0.7602, 0.4948, 0.7157, 0.4158, 0.824, 0.4193, 0.8691, 0.385, 0.8711, 0.3879, 0.8264, 0.4162, 0.7699, 0.4158, 0.824, 0.3879, 0.8264, 0.3886, 0.7728, 0.4184, 0.7249, 0.4162, 0.7699, 0.3886, 0.7728, 0.3843, 0.7296, 0.3072, 0.7393, 0.3028, 0.7815, 0.2729, 0.7841, 0.2726, 0.7418, 0.3037, 0.8334, 0.3087, 0.8739, 0.2753, 0.877, 0.2744, 0.836, 0.3028, 0.7815, 0.3037, 0.8334, 0.2744, 0.836, 0.2729, 0.7841, 0.5996, 0.8498, 0.6029, 0.804, 0.6082, 0.8011, 0.6075, 0.8449, 0.4212, 0.7674, 0.4214, 0.826, 0.4158, 0.824, 0.4162, 0.7699, 0.5333, 0.6963, 0.5371, 0.7088, 0.5289, 0.7129, 0.5254, 0.6989, 0.2675, 0.7819, 0.2648, 0.738, 0.2726, 0.7418, 0.2729, 0.7841, 0.7145, 0.7875, 0.711, 0.7351, 0.7162, 0.7368, 0.7189, 0.7853, 0.5371, 0.7088, 0.5306, 0.7554, 0.5256, 0.7578, 0.5289, 0.7129, 0.6044, 0.86, 0.5996, 0.8498, 0.6075, 0.8449, 0.6116, 0.8572, 0.4214, 0.826, 0.4276, 0.8724, 0.4193, 0.8691, 0.4158, 0.824, 0.2698, 0.8383, 0.2675, 0.7819, 0.2729, 0.7841, 0.2744, 0.836, 0.7714, 0.84, 0.778, 0.8266, 0.8044, 0.8352, 0.7946, 0.8486, 0.7116, 0.8284, 0.7145, 0.7875, 0.7189, 0.7853, 0.7182, 0.8243, 0.5306, 0.7554, 0.5321, 0.8139, 0.5265, 0.8119, 0.5256, 0.7578, 0.6411, 0.6864, 0.6447, 0.6991, 0.6368, 0.7032, 0.6329, 0.6891, 0.3831, 0.7709, 0.3759, 0.7266, 0.3843, 0.7296, 0.3886, 0.7728, 0.6447, 0.6991, 0.6388, 0.7446, 0.634, 0.7467, 0.6368, 0.7032, 0.2682, 0.8812, 0.2698, 0.8383, 0.2744, 0.836, 0.2753, 0.877, 0.7163, 0.8371, 0.7116, 0.8284, 0.7182, 0.8243, 0.722, 0.8347, 0.5321, 0.8139, 0.5404, 0.8595, 0.5316, 0.8566, 0.5265, 0.8119, 0.3829, 0.8289, 0.3831, 0.7709, 0.3886, 0.7728, 0.3879, 0.8264, 0.07414, 0.6974, 0.09502, 0.6967, 0.09997, 0.7173, 0.07661, 0.721, 0.2048, 0.7235, 0.2008, 0.7348, 0.1606, 0.7234, 0.1699, 0.7119, 0.08255, 0.6766, 0.09302, 0.6842, 0.09502, 0.6967, 0.07414, 0.6974, 0.1004, 0.6687, 0.101, 0.6828, 0.09302, 0.6842, 0.08255, 0.6766, 0.1207, 0.6718, 0.1098, 0.6864, 0.101, 0.6828, 0.1004, 0.6687, 0.1409, 0.6895, 0.1243, 0.703, 0.1098, 0.6864, 0.1207, 0.6718, 0.1699, 0.7119, 0.1606, 0.7234, 0.1243, 0.703, 0.1409, 0.6895, 0.812, 0.7259, 0.8492, 0.717, 0.8585, 0.7671, 0.8164, 0.7764, 0.8078, 0.6923, 0.8329, 0.6978, 0.8492, 0.717, 0.812, 0.7259, 0.7754, 0.7328, 0.812, 0.7259, 0.8164, 0.7764, 0.7768, 0.7827, 0.7784, 0.6925, 0.8078, 0.6923, 0.812, 0.7259, 0.7754, 0.7328, 0.8585, 0.7671, 0.8585, 0.8159, 0.8044, 0.8352, 0.8164, 0.7764, 0.7768, 0.7827, 0.8164, 0.7764, 0.8044, 0.8352, 0.778, 0.8266, 0.8044, 0.8352, 0.8585, 0.8159, 0.8609, 0.8382, 0.8325, 0.8555, 0.8473, 0.8647, 0.8325, 0.8555, 0.8609, 0.8382, 0.8604, 0.8557, 0.8555, 0.8645, 0.8473, 0.8647, 0.8604, 0.8557, 0.778, 0.8266, 0.7714, 0.84, 0.749, 0.8348, 0.7538, 0.8242, 0.7784, 0.6925, 0.7564, 0.6934, 0.7533, 0.683, 0.7784, 0.6798, 0.7538, 0.8242, 0.749, 0.8348, 0.7428, 0.8332, 0.7468, 0.821, 0.7031, 0.6965, 0.7068, 0.6867, 0.7134, 0.6881, 0.7104, 0.6993, 0.2648, 0.738, 0.2696, 0.7267, 0.2771, 0.7286, 0.2726, 0.7418, 0.7116, 0.8284, 0.7163, 0.8371, 0.6467, 0.8561, 0.6484, 0.8432, 0.7031, 0.6965, 0.6447, 0.6991, 0.6411, 0.6864, 0.7068, 0.6867, 0.4264, 0.7204, 0.4184, 0.7249, 0.4145, 0.7123, 0.4217, 0.7097, 0.6484, 0.8432, 0.6467, 0.8561, 0.6377, 0.855, 0.64, 0.8406, 0.596, 0.702, 0.5371, 0.7088, 0.5333, 0.6963, 0.5995, 0.6909, 0.3767, 0.8754, 0.385, 0.8711, 0.3889, 0.8856, 0.3802, 0.8884, 0.5996, 0.8498, 0.6044, 0.86, 0.5382, 0.8725, 0.5404, 0.8595, 0.596, 0.702, 0.5995, 0.6909, 0.6067, 0.6921, 0.604, 0.7051, 0.4884, 0.865, 0.4932, 0.8784, 0.4241, 0.8838, 0.4276, 0.8724, 0.4863, 0.7126, 0.4264, 0.7204, 0.4217, 0.7097, 0.4897, 0.6987, 0.7564, 0.6934, 0.7494, 0.6971, 0.7461, 0.6853, 0.7533, 0.683, 0.2682, 0.8812, 0.2753, 0.877, 0.2798, 0.8892, 0.273, 0.8919, 0.3767, 0.8754, 0.3802, 0.8884, 0.3124, 0.8869, 0.3161, 0.8766, 0.315, 0.735, 0.3072, 0.7393, 0.304, 0.7277, 0.3109, 0.7253, 0.5404, 0.8595, 0.5382, 0.8725, 0.5295, 0.8714, 0.5316, 0.8566, 0.4863, 0.7126, 0.4897, 0.6987, 0.4985, 0.7002, 0.4948, 0.7157, 0.2682, 0.8812, 0.273, 0.8919, 0.2037, 0.9048, 0.1988, 0.8931, 0.7494, 0.6971, 0.7104, 0.6993, 0.7134, 0.6881, 0.7461, 0.6853, 0.7468, 0.821, 0.7428, 0.8332, 0.722, 0.8347, 0.7182, 0.8243, 0.6368, 0.7032, 0.604, 0.7051, 0.6067, 0.6921, 0.6329, 0.6891, 0.64, 0.8406, 0.6377, 0.855, 0.6116, 0.8572, 0.6075, 0.8449, 0.5316, 0.8566, 0.5295, 0.8714, 0.5022, 0.8751, 0.4972, 0.8602, 0.5289, 0.7129, 0.4948, 0.7157, 0.4985, 0.7002, 0.5254, 0.6989, 0.4193, 0.8691, 0.4164, 0.8825, 0.3889, 0.8856, 0.385, 0.8711, 0.4184, 0.7249, 0.3843, 0.7296, 0.3875, 0.7145, 0.4145, 0.7123, 0.3087, 0.8739, 0.306, 0.8858, 0.2798, 0.8892, 0.2753, 0.877, 0.3072, 0.7393, 0.2726, 0.7418, 0.2771, 0.7286, 0.304, 0.7277, 0.3161, 0.8766, 0.3124, 0.8869, 0.306, 0.8858, 0.3087, 0.8739, 0.3759, 0.7266, 0.3788, 0.7132, 0.3875, 0.7145, 0.3843, 0.7296, 0.8325, 0.8555, 0.8227, 0.8667, 0.7946, 0.8486, 0.8044, 0.8352, 0.8473, 0.8647, 0.8437, 0.8779, 0.8227, 0.8667, 0.8325, 0.8555, 0.8555, 0.8645, 0.8612, 0.8734, 0.8437, 0.8779, 0.8473, 0.8647, 0.8604, 0.8557, 0.8762, 0.8601, 0.8612, 0.8734, 0.8555, 0.8645, 0.8492, 0.717, 0.8646, 0.7103, 0.8743, 0.7648, 0.8585, 0.7671, 0.8609, 0.8382, 0.8783, 0.8369, 0.8762, 0.8601, 0.8604, 0.8557, 0.8329, 0.6978, 0.8413, 0.6869, 0.8646, 0.7103, 0.8492, 0.717, 0.4276, 0.8724, 0.4241, 0.8838, 0.4164, 0.8825, 0.4193, 0.8691, 0.8078, 0.6923, 0.8108, 0.6798, 0.8413, 0.6869, 0.8329, 0.6978, 0.07963, 0.9404, 0.05917, 0.9385, 0.06622, 0.911, 0.08927, 0.9131, 0.07402, 0.9657, 0.05507, 0.9683, 0.05917, 0.9385, 0.07963, 0.9404, 0.08862, 0.9829, 0.08664, 1.0, 0.06497, 0.991, 0.07947, 0.9796, 0.07947, 0.9796, 0.06497, 0.991, 0.05507, 0.9683, 0.07402, 0.9657, 0.1018, 0.9669, 0.1204, 0.9794, 0.08664, 1.0, 0.08862, 0.9829, 0.1243, 0.9337, 0.1456, 0.9456, 0.1204, 0.9794, 0.1018, 0.9669, 0.1555, 0.9065, 0.1709, 0.9215, 0.1456, 0.9456, 0.1243, 0.9337, 0.1988, 0.8931, 0.2037, 0.9048, 0.1709, 0.9215, 0.1555, 0.9065, 0.8585, 0.7671, 0.8743, 0.7648, 0.8765, 0.8138, 0.8585, 0.8159, 0.7784, 0.6925, 0.7784, 0.6798, 0.8108, 0.6798, 0.8078, 0.6923, 0.8585, 0.8159, 0.8765, 0.8138, 0.8783, 0.8369, 0.8609, 0.8382, 0.1551, 0.7864, 0.1534, 0.8458, 0.1101, 0.8467, 0.1128, 0.7912, 0.1989, 0.783, 0.1977, 0.8427, 0.1534, 0.8458, 0.1551, 0.7864, 0.1128, 0.7912, 0.1088, 0.7438, 0.1606, 0.7234, 0.1551, 0.7864, 0.1989, 0.783, 0.1551, 0.7864, 0.1606, 0.7234, 0.2008, 0.7348, 0.1606, 0.7234, 0.1088, 0.7438, 0.09997, 0.7173, 0.1243, 0.703, 0.09502, 0.6967, 0.1098, 0.6864, 0.1243, 0.703, 0.09997, 0.7173, 0.09302, 0.6842, 0.101, 0.6828, 0.1098, 0.6864, 0.09502, 0.6967, 0.1534, 0.8458, 0.1555, 0.9065, 0.08927, 0.9131, 0.1101, 0.8467, 0.1988, 0.8931, 0.1555, 0.9065, 0.1534, 0.8458, 0.1977, 0.8427, 0.08927, 0.9131, 0.1555, 0.9065, 0.1243, 0.9337, 0.07963, 0.9404, 0.07963, 0.9404, 0.1243, 0.9337, 0.1018, 0.9669, 0.07402, 0.9657, 0.07402, 0.9657, 0.1018, 0.9669, 0.08862, 0.9829, 0.07947, 0.9796, 0.09997, 0.7173, 0.1088, 0.7438, 0.0792, 0.7465, 0.07661, 0.721, 0.1088, 0.7438, 0.1128, 0.7912, 0.07957, 0.7929, 0.0792, 0.7465, 0.1128, 0.7912, 0.1101, 0.8467, 0.07643, 0.8467, 0.07957, 0.7929, 0.06622, 0.911, 0.07643, 0.8467, 0.1101, 0.8467, 0.08927, 0.9131, 0.1282, 0.5871, 0.1589, 0.5862, 0.1533, 0.6224, 0.1252, 0.6263, 0.1317, 0.5424, 0.1594, 0.5401, 0.1589, 0.5862, 0.1282, 0.5871, 0.1296, 0.5067, 0.155, 0.5059, 0.1594, 0.5401, 0.1317, 0.5424, 0.4528, 0.6514, 0.4425, 0.6491, 0.4489, 0.6355, 0.4589, 0.6391, 0.5359, 0.5054, 0.545, 0.5089, 0.5459, 0.5489, 0.5402, 0.5471, 0.3315, 0.5422, 0.3287, 0.5932, 0.3226, 0.591, 0.3257, 0.5441, 0.6681, 0.5989, 0.6738, 0.5973, 0.6665, 0.6337, 0.6578, 0.6367, 0.206, 0.5397, 0.2, 0.5416, 0.2081, 0.5077, 0.2166, 0.5047, 0.2001, 0.5868, 0.2863, 0.593, 0.2745, 0.6315, 0.202, 0.623, 0.1589, 0.5862, 0.1639, 0.5844, 0.1616, 0.619, 0.1533, 0.6224, 0.206, 0.5397, 0.2893, 0.5428, 0.2863, 0.593, 0.2001, 0.5868, 0.2166, 0.5047, 0.284, 0.5026, 0.2893, 0.5428, 0.206, 0.5397, 0.6705, 0.5487, 0.6766, 0.5509, 0.6738, 0.5973, 0.6681, 0.5989, 0.4533, 0.5969, 0.4589, 0.6391, 0.4489, 0.6355, 0.4469, 0.5947, 0.3402, 0.5016, 0.3315, 0.5422, 0.3257, 0.5441, 0.331, 0.5049, 0.3287, 0.5932, 0.4102, 0.5967, 0.3989, 0.638, 0.3309, 0.6338, 0.3315, 0.5422, 0.414, 0.5444, 0.4102, 0.5967, 0.3287, 0.5932, 0.3402, 0.5016, 0.4082, 0.5033, 0.414, 0.5444, 0.3315, 0.5422, 0.1594, 0.5401, 0.1649, 0.5419, 0.1639, 0.5844, 0.1589, 0.5862, 0.6642, 0.5103, 0.6731, 0.5135, 0.6766, 0.5509, 0.6705, 0.5487, 0.4564, 0.5445, 0.4533, 0.5969, 0.4469, 0.5947, 0.4505, 0.5464, 0.2863, 0.593, 0.2926, 0.5907, 0.2844, 0.6286, 0.2745, 0.6315, 0.4533, 0.5969, 0.5378, 0.5994, 0.5289, 0.6412, 0.4589, 0.6391, 0.4564, 0.5445, 0.5402, 0.5471, 0.5378, 0.5994, 0.4533, 0.5969, 0.4668, 0.503, 0.5359, 0.5054, 0.5402, 0.5471, 0.4564, 0.5445, 0.4668, 0.503, 0.4564, 0.5445, 0.4505, 0.5464, 0.4569, 0.5063, 0.5912, 0.4955, 0.6693, 0.5013, 0.6642, 0.5103, 0.5941, 0.5072, 0.5823, 0.599, 0.6681, 0.5989, 0.6578, 0.6367, 0.5878, 0.6401, 0.5842, 0.5473, 0.6705, 0.5487, 0.6681, 0.5989, 0.5823, 0.599, 0.5941, 0.5072, 0.6642, 0.5103, 0.6705, 0.5487, 0.5842, 0.5473, 0.2893, 0.5428, 0.2947, 0.5444, 0.2926, 0.5907, 0.2863, 0.593, 0.5823, 0.599, 0.5878, 0.6401, 0.5783, 0.6369, 0.5766, 0.5972, 0.155, 0.5059, 0.163, 0.5086, 0.1649, 0.5419, 0.1594, 0.5401, 0.7222, 0.5092, 0.7964, 0.5016, 0.7969, 0.5444, 0.7175, 0.5486, 0.7171, 0.4994, 0.7922, 0.4918, 0.7964, 0.5016, 0.7222, 0.5092, 0.7128, 0.5991, 0.796, 0.5977, 0.7929, 0.6427, 0.713, 0.6373, 0.7175, 0.5486, 0.7969, 0.5444, 0.796, 0.5977, 0.7128, 0.5991, 0.1649, 0.5419, 0.2, 0.5416, 0.1951, 0.5851, 0.1639, 0.5844, 0.163, 0.5086, 0.2081, 0.5077, 0.2, 0.5416, 0.1649, 0.5419, 0.1639, 0.5844, 0.1951, 0.5851, 0.1945, 0.6198, 0.1616, 0.619, 0.2926, 0.5907, 0.3226, 0.591, 0.3219, 0.63, 0.2844, 0.6286, 0.2947, 0.5444, 0.3257, 0.5441, 0.3226, 0.591, 0.2926, 0.5907, 0.2931, 0.5057, 0.331, 0.5049, 0.3257, 0.5441, 0.2947, 0.5444, 0.4168, 0.5945, 0.4469, 0.5947, 0.4489, 0.6355, 0.4092, 0.6348, 0.4197, 0.5462, 0.4505, 0.5464, 0.4469, 0.5947, 0.4168, 0.5945, 0.4176, 0.5064, 0.4569, 0.5063, 0.4505, 0.5464, 0.4197, 0.5462, 0.5443, 0.5971, 0.5766, 0.5972, 0.5783, 0.6369, 0.5388, 0.6376, 0.5459, 0.5489, 0.5777, 0.5494, 0.5766, 0.5972, 0.5443, 0.5971, 0.545, 0.5089, 0.5842, 0.5105, 0.5777, 0.5494, 0.5459, 0.5489, 0.6731, 0.5135, 0.713, 0.5131, 0.7111, 0.551, 0.6766, 0.5509, 0.6738, 0.5973, 0.7075, 0.5974, 0.7051, 0.634, 0.6665, 0.6337, 0.6766, 0.5509, 0.7111, 0.551, 0.7075, 0.5974, 0.6738, 0.5973, 0.3309, 0.6338, 0.3219, 0.63, 0.3226, 0.591, 0.3287, 0.5932, 0.5402, 0.5471, 0.5459, 0.5489, 0.5443, 0.5971, 0.5378, 0.5994, 0.413, 0.4919, 0.4221, 0.4936, 0.4176, 0.5064, 0.4082, 0.5033, 0.7175, 0.5486, 0.7111, 0.551, 0.713, 0.5131, 0.7222, 0.5092, 0.2001, 0.5868, 0.1951, 0.5851, 0.2, 0.5416, 0.206, 0.5397, 0.4082, 0.5033, 0.4176, 0.5064, 0.4197, 0.5462, 0.414, 0.5444, 0.3249, 0.6432, 0.3167, 0.6413, 0.3219, 0.63, 0.3309, 0.6338, 0.5378, 0.5994, 0.5443, 0.5971, 0.5388, 0.6376, 0.5289, 0.6412, 0.7128, 0.5991, 0.7075, 0.5974, 0.7111, 0.551, 0.7175, 0.5486, 0.1324, 0.6378, 0.1052, 0.6472, 0.09443, 0.636, 0.1252, 0.6263, 0.202, 0.623, 0.1945, 0.6198, 0.1951, 0.5851, 0.2001, 0.5868, 0.414, 0.5444, 0.4197, 0.5462, 0.4168, 0.5945, 0.4102, 0.5967, 0.2887, 0.4911, 0.2981, 0.4929, 0.2931, 0.5057, 0.284, 0.5026, 0.5842, 0.5473, 0.5777, 0.5494, 0.5842, 0.5105, 0.5941, 0.5072, 0.284, 0.5026, 0.2931, 0.5057, 0.2947, 0.5444, 0.2893, 0.5428, 0.713, 0.6373, 0.7051, 0.634, 0.7075, 0.5974, 0.7128, 0.5991, 0.1963, 0.6311, 0.1897, 0.6294, 0.1945, 0.6198, 0.202, 0.623, 0.4102, 0.5967, 0.4168, 0.5945, 0.4092, 0.6348, 0.3989, 0.638, 0.5823, 0.599, 0.5766, 0.5972, 0.5777, 0.5494, 0.5842, 0.5473, 0.9443, 0.4589, 0.9405, 0.4802, 0.9137, 0.4785, 0.9201, 0.4598, 0.7922, 0.4918, 0.833, 0.4789, 0.8434, 0.4884, 0.7964, 0.5016, 0.9353, 0.441, 0.9443, 0.4589, 0.9201, 0.4598, 0.9229, 0.4485, 0.9149, 0.4352, 0.9353, 0.441, 0.9229, 0.4485, 0.9137, 0.4478, 0.8914, 0.4395, 0.9149, 0.4352, 0.9137, 0.4478, 0.9034, 0.4517, 0.8673, 0.4568, 0.8914, 0.4395, 0.9034, 0.4517, 0.8861, 0.4676, 0.833, 0.4789, 0.8673, 0.4568, 0.8861, 0.4676, 0.8434, 0.4884, 0.08953, 0.539, 0.0826, 0.5844, 0.03424, 0.5792, 0.04682, 0.5338, 0.0956, 0.5087, 0.08953, 0.539, 0.04682, 0.5338, 0.06629, 0.5154, 0.1317, 0.5424, 0.1282, 0.5871, 0.0826, 0.5844, 0.08953, 0.539, 0.1296, 0.5067, 0.1317, 0.5424, 0.08953, 0.539, 0.0956, 0.5087, 0.03424, 0.5792, 0.0826, 0.5844, 0.09443, 0.636, 0.03249, 0.6228, 0.1282, 0.5871, 0.1252, 0.6263, 0.09443, 0.636, 0.0826, 0.5844, 0.09443, 0.636, 0.06118, 0.6562, 0.0289, 0.6429, 0.03249, 0.6228, 0.04372, 0.6655, 0.02889, 0.6584, 0.0289, 0.6429, 0.06118, 0.6562, 0.03421, 0.6659, 0.02889, 0.6584, 0.04372, 0.6655, 0.1252, 0.6263, 0.1533, 0.6224, 0.1585, 0.6315, 0.1324, 0.6378, 0.1296, 0.5067, 0.13, 0.4954, 0.1589, 0.4963, 0.155, 0.5059, 0.1533, 0.6224, 0.1616, 0.619, 0.1657, 0.6296, 0.1585, 0.6315, 0.2166, 0.5047, 0.2081, 0.5077, 0.2049, 0.4979, 0.2127, 0.4962, 0.7222, 0.5092, 0.713, 0.5131, 0.7084, 0.5017, 0.7171, 0.4994, 0.202, 0.623, 0.2745, 0.6315, 0.2761, 0.6429, 0.1963, 0.6311, 0.2166, 0.5047, 0.2127, 0.4962, 0.2887, 0.4911, 0.284, 0.5026, 0.5359, 0.5054, 0.5417, 0.4956, 0.5499, 0.4974, 0.545, 0.5089, 0.2745, 0.6315, 0.2844, 0.6286, 0.2866, 0.6413, 0.2761, 0.6429, 0.3402, 0.5016, 0.3367, 0.492, 0.413, 0.4919, 0.4082, 0.5033, 0.5878, 0.6401, 0.5833, 0.652, 0.5732, 0.6501, 0.5783, 0.6369, 0.3309, 0.6338, 0.3989, 0.638, 0.401, 0.6495, 0.3249, 0.6432, 0.3402, 0.5016, 0.331, 0.5049, 0.3283, 0.4935, 0.3367, 0.492, 0.4589, 0.6391, 0.5289, 0.6412, 0.5327, 0.6511, 0.4528, 0.6514, 0.4668, 0.503, 0.4635, 0.4908, 0.5417, 0.4956, 0.5359, 0.5054, 0.155, 0.5059, 0.1589, 0.4963, 0.1672, 0.4979, 0.163, 0.5086, 0.713, 0.6373, 0.7071, 0.6471, 0.6993, 0.6452, 0.7051, 0.634, 0.5878, 0.6401, 0.6578, 0.6367, 0.6618, 0.6456, 0.5833, 0.652, 0.6642, 0.5103, 0.6693, 0.5013, 0.6772, 0.5029, 0.6731, 0.5135, 0.3989, 0.638, 0.4092, 0.6348, 0.4112, 0.6478, 0.401, 0.6495, 0.4668, 0.503, 0.4569, 0.5063, 0.4532, 0.4928, 0.4635, 0.4908, 0.713, 0.6373, 0.7929, 0.6427, 0.7868, 0.6535, 0.7071, 0.6471, 0.163, 0.5086, 0.1672, 0.4979, 0.2049, 0.4979, 0.2081, 0.5077, 0.1616, 0.619, 0.1945, 0.6198, 0.1897, 0.6294, 0.1657, 0.6296, 0.2931, 0.5057, 0.2981, 0.4929, 0.3283, 0.4935, 0.331, 0.5049, 0.2844, 0.6286, 0.3219, 0.63, 0.3167, 0.6413, 0.2866, 0.6413, 0.4092, 0.6348, 0.4489, 0.6355, 0.4425, 0.6491, 0.4112, 0.6478, 0.4176, 0.5064, 0.4221, 0.4936, 0.4532, 0.4928, 0.4569, 0.5063, 0.5388, 0.6376, 0.5783, 0.6369, 0.5732, 0.6501, 0.5416, 0.6494, 0.545, 0.5089, 0.5499, 0.4974, 0.5811, 0.4973, 0.5842, 0.5105, 0.6665, 0.6337, 0.7051, 0.634, 0.6993, 0.6452, 0.6692, 0.6441, 0.6731, 0.5135, 0.6772, 0.5029, 0.7084, 0.5017, 0.713, 0.5131, 0.6578, 0.6367, 0.6665, 0.6337, 0.6692, 0.6441, 0.6618, 0.6456, 0.5941, 0.5072, 0.5842, 0.5105, 0.5811, 0.4973, 0.5912, 0.4955, 0.06118, 0.6562, 0.09443, 0.636, 0.1052, 0.6472, 0.07204, 0.6655, 0.04372, 0.6655, 0.06118, 0.6562, 0.07204, 0.6655, 0.04732, 0.677, 0.03421, 0.6659, 0.04372, 0.6655, 0.04732, 0.677, 0.02732, 0.6742, 0.02889, 0.6584, 0.03421, 0.6659, 0.02732, 0.6742, 0.01036, 0.6636, 0.04682, 0.5338, 0.03424, 0.5792, 0.01598, 0.5784, 0.02923, 0.529, 0.0289, 0.6429, 0.02889, 0.6584, 0.01036, 0.6636, 0.008839, 0.643, 0.06629, 0.5154, 0.04682, 0.5338, 0.02923, 0.529, 0.05704, 0.5064, 0.5289, 0.6412, 0.5388, 0.6376, 0.5416, 0.6494, 0.5327, 0.6511, 0.0956, 0.5087, 0.06629, 0.5154, 0.05704, 0.5064, 0.09253, 0.4978, 0.929, 0.6762, 0.9189, 0.6525, 0.9456, 0.649, 0.9528, 0.6729, 0.9346, 0.6983, 0.929, 0.6762, 0.9528, 0.6729, 0.9564, 0.6992, 0.9171, 0.7148, 0.9278, 0.7111, 0.9442, 0.7202, 0.9188, 0.7298, 0.9278, 0.7111, 0.9346, 0.6983, 0.9564, 0.6992, 0.9442, 0.7202, 0.9024, 0.7014, 0.9171, 0.7148, 0.9188, 0.7298, 0.8805, 0.7139, 0.8776, 0.6735, 0.9024, 0.7014, 0.8805, 0.7139, 0.8525, 0.6856, 0.8425, 0.6515, 0.8776, 0.6735, 0.8525, 0.6856, 0.8242, 0.6661, 0.7929, 0.6427, 0.8425, 0.6515, 0.8242, 0.6661, 0.7868, 0.6535, 0.03424, 0.5792, 0.03249, 0.6228, 0.01169, 0.6222, 0.01598, 0.5784, 0.1296, 0.5067, 0.0956, 0.5087, 0.09253, 0.4978, 0.13, 0.4954, 0.03249, 0.6228, 0.0289, 0.6429, 0.008839, 0.643, 0.01169, 0.6222, 0.8473, 0.5443, 0.8961, 0.5455, 0.8972, 0.5948, 0.8471, 0.5972, 0.7969, 0.5444, 0.8473, 0.5443, 0.8471, 0.5972, 0.796, 0.5977, 0.8961, 0.5455, 0.8473, 0.5443, 0.8434, 0.4884, 0.9025, 0.5029, 0.7969, 0.5444, 0.7964, 0.5016, 0.8434, 0.4884, 0.8473, 0.5443, 0.8434, 0.4884, 0.8861, 0.4676, 0.9137, 0.4785, 0.9025, 0.5029, 0.9201, 0.4598, 0.9137, 0.4785, 0.8861, 0.4676, 0.9034, 0.4517, 0.9229, 0.4485, 0.9201, 0.4598, 0.9034, 0.4517, 0.9137, 0.4478, 0.8471, 0.5972, 0.8972, 0.5948, 0.9189, 0.6525, 0.8425, 0.6515, 0.7929, 0.6427, 0.796, 0.5977, 0.8471, 0.5972, 0.8425, 0.6515, 0.9189, 0.6525, 0.929, 0.6762, 0.8776, 0.6735, 0.8425, 0.6515, 0.929, 0.6762, 0.9346, 0.6983, 0.9024, 0.7014, 0.8776, 0.6735, 0.9346, 0.6983, 0.9278, 0.7111, 0.9171, 0.7148, 0.9024, 0.7014, 0.9137, 0.4785, 0.9405, 0.4802, 0.9366, 0.5031, 0.9025, 0.5029, 0.9025, 0.5029, 0.9366, 0.5031, 0.9345, 0.5445, 0.8961, 0.5455, 0.8961, 0.5455, 0.9345, 0.5445, 0.9362, 0.5923, 0.8972, 0.5948, 0.9456, 0.649, 0.9189, 0.6525, 0.8972, 0.5948, 0.9362, 0.5923, 0.000168, 0.4538, 0.09701, 0.4543, 0.09694, 0.4815, 0.0001939, 0.4814, 0.09729, 0.3511, 0.08378, 0.2914, 0.0938, 0.2824, 0.6687, 0.2647, 0.7479, 0.2735, 0.7578, 0.353, 0.6696, 0.3464, 0.7578, 0.353, 0.7479, 0.2735, 0.8011, 0.2872, 0.8371, 0.3664, 0.9501, 0.3606, 0.9997, 0.41, 0.8853, 0.3744, 0.8543, 0.3009, 0.7685, 0.4325, 0.7613, 0.3797, 0.8371, 0.3664, 0.8354, 0.423, 0.9997, 0.41, 0.9023, 0.4136, 0.8853, 0.3744, 0.6704, 0.4184, 0.7613, 0.3797, 0.7685, 0.4325, 0.6719, 0.464, 0.5956, 0.4625, 0.6401, 0.4358, 0.6704, 0.4184, 0.6719, 0.464, 0.6696, 0.3464, 0.7578, 0.353, 0.7613, 0.3797, 0.6699, 0.3702, 0.7613, 0.3797, 0.7578, 0.353, 0.8371, 0.3664, 0.0003571, 0.3482, 0.09729, 0.3511, 0.0972, 0.385, 9.469e-05, 0.3834, 0.009484, 0.2645, 0.08378, 0.2914, 0.09729, 0.3511, 0.0003571, 0.3482, 0.6699, 0.3702, 0.7613, 0.3797, 0.6704, 0.4184, 9.469e-05, 0.3834, 0.0972, 0.385, 0.09701, 0.4543, 0.000168, 0.4538, 0.4775, 0.3732, 0.4801, 0.442, 0.466, 0.431, 0.4654, 0.3852, 0.09694, 0.4815, 0.09701, 0.4543, 0.1201, 0.4546, 0.1199, 0.4816, 0.0972, 0.385, 0.09729, 0.3511, 0.1189, 0.3552, 0.1195, 0.3846, 0.09701, 0.4543, 0.0972, 0.385, 0.1195, 0.3846, 0.1201, 0.4546, 0.4775, 0.347, 0.4771, 0.2658, 0.6687, 0.2647, 0.6696, 0.3464, 0.4817, 0.4687, 0.4801, 0.442, 0.6401, 0.4358, 0.5956, 0.4625, 0.4775, 0.3732, 0.4775, 0.347, 0.6696, 0.3464, 0.6699, 0.3702, 0.4801, 0.442, 0.4775, 0.3732, 0.6699, 0.3702, 0.6704, 0.4184, 0.6401, 0.4358, 0.1201, 0.4546, 0.1195, 0.3846, 0.1334, 0.396, 0.1328, 0.4426, 0.3579, 0.3498, 0.4775, 0.347, 0.4775, 0.3732, 0.3582, 0.377, 0.3601, 0.4462, 0.4801, 0.442, 0.4817, 0.4687, 0.3611, 0.473, 0.3561, 0.2707, 0.4771, 0.2658, 0.4775, 0.347, 0.3579, 0.3498, 0.3548, 0.3888, 0.4654, 0.3852, 0.466, 0.431, 0.3549, 0.4349, 0.3582, 0.377, 0.4775, 0.3732, 0.4654, 0.3852, 0.3548, 0.3888, 0.2401, 0.4504, 0.1201, 0.4546, 0.1328, 0.4426, 0.2438, 0.4388, 0.1189, 0.3552, 0.09729, 0.3511, 0.0938, 0.2824, 0.114, 0.2805, 0.3611, 0.473, 0.4817, 0.4687, 0.4825, 0.4836, 0.3616, 0.4879, 0.4817, 0.4687, 0.5956, 0.4625, 0.5969, 0.4769, 0.4825, 0.4836, 0.09694, 0.4815, 0.1199, 0.4816, 0.1199, 0.4967, 0.09695, 0.4969, 0.0001939, 0.4814, 0.09694, 0.4815, 0.09695, 0.4969, 0.0001959, 0.4969, 0.5956, 0.4625, 0.6719, 0.464, 0.5969, 0.4769, 0.08378, 0.2914, 0.009484, 0.2645, 0.01455, 0.2486, 0.0938, 0.2824, 0.0006938, 0.04312, 0.0009255, 0.01558, 0.09767, 0.01632, 0.09753, 0.04356, 0.09704, 0.1467, 0.09304, 0.2154, 0.08309, 0.2063, 0.6678, 0.2384, 0.6693, 0.1567, 0.7575, 0.1509, 0.747, 0.2303, 0.7575, 0.1509, 0.8369, 0.1382, 0.8003, 0.2171, 0.747, 0.2303, 0.9499, 0.1451, 0.8536, 0.2039, 0.8852, 0.1306, 0.9999, 0.09611, 0.7688, 0.07151, 0.8356, 0.08158, 0.8369, 0.1382, 0.7612, 0.1242, 0.9999, 0.09611, 0.8852, 0.1306, 0.9025, 0.09164, 0.6706, 0.08471, 0.6725, 0.03912, 0.7688, 0.07151, 0.7612, 0.1242, 0.5961, 0.03989, 0.6725, 0.03912, 0.6706, 0.08471, 0.6405, 0.06699, 0.6693, 0.1567, 0.6698, 0.1329, 0.7612, 0.1242, 0.7575, 0.1509, 0.7612, 0.1242, 0.8369, 0.1382, 0.7575, 0.1509, 9.469e-05, 0.1488, 9.477e-05, 0.1136, 0.09721, 0.1129, 0.09704, 0.1467, 0.008596, 0.2325, 9.469e-05, 0.1488, 0.09704, 0.1467, 0.08309, 0.2063, 0.6698, 0.1329, 0.6706, 0.08471, 0.7612, 0.1242, 9.477e-05, 0.1136, 0.0006938, 0.04312, 0.09753, 0.04356, 0.09721, 0.1129, 0.4774, 0.1281, 0.4654, 0.1161, 0.4663, 0.07025, 0.4805, 0.05932, 0.09767, 0.01632, 0.1207, 0.01649, 0.1207, 0.04347, 0.09753, 0.04356, 0.09721, 0.1129, 0.1195, 0.1135, 0.1187, 0.1429, 0.09704, 0.1467, 0.09753, 0.04356, 0.1207, 0.04347, 0.1195, 0.1135, 0.09721, 0.1129, 0.4772, 0.1543, 0.6693, 0.1567, 0.6678, 0.2384, 0.4762, 0.2355, 0.4823, 0.03269, 0.5961, 0.03989, 0.6405, 0.06699, 0.4805, 0.05932, 0.4774, 0.1281, 0.6698, 0.1329, 0.6693, 0.1567, 0.4772, 0.1543, 0.4805, 0.05932, 0.6405, 0.06699, 0.6706, 0.08471, 0.6698, 0.1329, 0.4774, 0.1281, 0.1207, 0.04347, 0.1332, 0.05553, 0.1335, 0.1022, 0.1195, 0.1135, 0.3581, 0.1232, 0.4774, 0.1281, 0.4772, 0.1543, 0.3577, 0.1505, 0.3617, 0.02729, 0.4823, 0.03269, 0.4805, 0.05932, 0.3605, 0.05404, 0.3577, 0.1505, 0.4772, 0.1543, 0.4762, 0.2355, 0.3552, 0.2295, 0.3553, 0.06534, 0.4663, 0.07025, 0.4654, 0.1161, 0.3548, 0.1114, 0.3548, 0.1114, 0.4654, 0.1161, 0.4774, 0.1281, 0.3581, 0.1232, 0.2442, 0.06044, 0.1332, 0.05553, 0.1207, 0.04347, 0.2406, 0.04875, 0.1187, 0.1429, 0.1132, 0.2175, 0.09304, 0.2154, 0.09704, 0.1467, 0.3617, 0.02729, 0.3624, 0.01235, 0.4832, 0.01783, 0.4823, 0.03269, 0.4823, 0.03269, 0.4832, 0.01783, 0.5976, 0.02549, 0.5961, 0.03989, 0.09767, 0.01632, 0.0978, 0.0009903, 0.1208, 0.001382, 0.1207, 0.01649, 0.0009255, 0.01558, 0.001043, 0.0001049, 0.0978, 0.0009903, 0.09767, 0.01632, 0.5961, 0.03989, 0.5976, 0.02549, 0.6725, 0.03912, 0.08309, 0.2063, 0.09304, 0.2154, 0.01354, 0.2484, 0.008596, 0.2325, 0.1189, 0.3552, 0.2384, 0.3525, 0.2388, 0.3808, 0.1195, 0.3846, 0.2384, 0.3525, 0.3579, 0.3498, 0.3582, 0.377, 0.2388, 0.3808, 0.1201, 0.4546, 0.2401, 0.4504, 0.2405, 0.4773, 0.1199, 0.4816, 0.2401, 0.4504, 0.3601, 0.4462, 0.3611, 0.473, 0.2405, 0.4773, 0.114, 0.2805, 0.235, 0.2756, 0.2384, 0.3525, 0.1189, 0.3552, 0.235, 0.2756, 0.3561, 0.2707, 0.3579, 0.3498, 0.2384, 0.3525, 0.1334, 0.396, 0.2441, 0.3924, 0.2438, 0.4388, 0.1328, 0.4426, 0.2441, 0.3924, 0.3548, 0.3888, 0.3549, 0.4349, 0.2438, 0.4388, 0.1195, 0.3846, 0.2388, 0.3808, 0.2441, 0.3924, 0.1334, 0.396, 0.2388, 0.3808, 0.3582, 0.377, 0.3548, 0.3888, 0.2441, 0.3924, 0.4801, 0.442, 0.3601, 0.4462, 0.3549, 0.4349, 0.466, 0.431, 0.3601, 0.4462, 0.2401, 0.4504, 0.2438, 0.4388, 0.3549, 0.4349, 0.1199, 0.4816, 0.2405, 0.4773, 0.2408, 0.4923, 0.1199, 0.4967, 0.2405, 0.4773, 0.3611, 0.473, 0.3616, 0.4879, 0.2408, 0.4923, 0.1195, 0.1135, 0.2388, 0.1183, 0.2382, 0.1467, 0.1187, 0.1429, 0.2388, 0.1183, 0.3581, 0.1232, 0.3577, 0.1505, 0.2382, 0.1467, 0.1207, 0.01649, 0.2412, 0.02189, 0.2406, 0.04875, 0.1207, 0.04347, 0.2412, 0.02189, 0.3617, 0.02729, 0.3605, 0.05404, 0.2406, 0.04875, 0.1187, 0.1429, 0.2382, 0.1467, 0.2342, 0.2235, 0.1132, 0.2175, 0.2382, 0.1467, 0.3577, 0.1505, 0.3552, 0.2295, 0.2342, 0.2235, 0.1332, 0.05553, 0.2442, 0.06044, 0.2441, 0.1068, 0.1335, 0.1022, 0.2442, 0.06044, 0.3553, 0.06534, 0.3548, 0.1114, 0.2441, 0.1068, 0.1335, 0.1022, 0.2441, 0.1068, 0.2388, 0.1183, 0.1195, 0.1135, 0.2441, 0.1068, 0.3548, 0.1114, 0.3581, 0.1232, 0.2388, 0.1183, 0.4663, 0.07025, 0.3553, 0.06534, 0.3605, 0.05404, 0.4805, 0.05932, 0.3553, 0.06534, 0.2442, 0.06044, 0.2406, 0.04875, 0.3605, 0.05404, 0.1207, 0.01649, 0.1208, 0.001382, 0.2416, 0.006864, 0.2412, 0.02189, 0.2412, 0.02189, 0.2416, 0.006864, 0.3624, 0.01235, 0.3617, 0.02729, 0.8369, 0.1382, 0.8852, 0.1306, 0.8536, 0.2039, 0.8003, 0.2171, 0.8371, 0.3664, 0.8011, 0.2872, 0.8543, 0.3009, 0.8853, 0.3744, 0.8356, 0.08158, 0.9025, 0.09164, 0.8852, 0.1306, 0.8369, 0.1382, 0.8354, 0.423, 0.8371, 0.3664, 0.8853, 0.3744, 0.9023, 0.4136])
me_circle_001.materials.append(mat_glock)
me_circle_001.use_remesh_preserve_volume = False
me_circle_001.use_remesh_preserve_attributes = False
me_circle_001.use_mirror_vertex_groups = False
me_circle_001.update()

# ---- objects
ob_knife = bpy.data.objects.new('knife', me_circle_001)
ob_knife_icon = bpy.data.objects.new('knife_icon', cam_camera_006)
ob_knife_light = bpy.data.objects.new('knife_light', light_point_001)
ob_knife_preview = bpy.data.objects.new('knife_preview', cam_camera_007)

# ---- transforms, parenting, visibility, modifiers, constraints
ob_knife.location = (0.0, 0.0, 0.0)
ob_knife.rotation_euler = (1.571, 6.617e-24, 0.0)
ob_knife.lineart.crease_threshold = 0.0
_m = ob_knife.modifiers.new('Subsurf', 'SUBSURF')
_m.uv_smooth = 'PRESERVE_CORNERS'
_m.quality = 1
_m.render_levels = 1
_m.show_only_control_edges = False
ob_knife_icon.location = (0.8139, -0.8197, 1.259)
ob_knife_icon.rotation_euler = (0.7854, -1.024e-07, 0.7854)
ob_knife_icon.lineart.crease_threshold = 0.0
ob_knife_light.location = (0.9917, 0.2168, 1.0)
ob_knife_light.rotation_euler = (5.565e-08, 0.7854, 1.344e-07)
ob_knife_light.lineart.crease_threshold = 0.0
ob_knife_preview.location = (1.0, 0.007392, 0.1055)
ob_knife_preview.rotation_euler = (1.571, 0.0, 1.571)
ob_knife_preview.lineart.crease_threshold = 0.0

# ---- collection membership
col_collection_1.objects.link(ob_knife)
col_collection_1.objects.link(ob_knife_icon)
col_collection_1.objects.link(ob_knife_light)
col_collection_1.objects.link(ob_knife_preview)

# ---- scene / render settings (as saved in the file)
scene.frame_start = 1; scene.frame_end = 10; scene.frame_set(10)
scene.render.engine = 'BLENDER_EEVEE_NEXT'
scene.render.resolution_percentage = 50
scene.render.dither_intensity = 0.0
scene.cycles.use_denoising = False
scene.cycles.samples = 10
scene.cycles.sampling_pattern = 'TABULATED_SOBOL'
scene.cycles.light_sampling_threshold = 0.0
scene.cycles.use_adaptive_sampling = False
scene.cycles.use_light_tree = False
scene.cycles.blur_glossy = 0.0
scene.cycles.volume_bounces = 1
scene.cycles.pixel_filter_type = 'GAUSSIAN'
scene.cycles.sample_clamp_indirect = 0.0
scene.view_settings.view_transform = 'Standard'
bpy.context.view_layer.update()

# ---- added for rendering (the .blend has no active camera): camera
cam_auto = bpy.data.cameras.new('AutoCamera')
cam_auto.lens = 50.0
cam_auto.sensor_width = 36.0
cam_auto.clip_end = 1000.0
ob_auto_camera = bpy.data.objects.new('AutoCamera', cam_auto)
scene.collection.objects.link(ob_auto_camera)
ob_auto_camera.location = (0.333399, -0.400632, 0.373126)
ob_auto_camera.rotation_euler = (1.09748, -7.21219e-08, 0.694738)
scene.camera = ob_auto_camera
bpy.context.view_layer.update()
